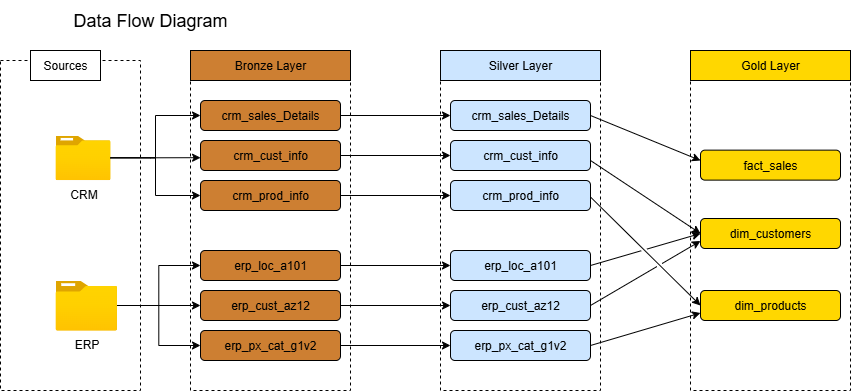

The diagram above was exported from draw.io. Its source (the exported page's mxGraphModel, read from the mxfile embedded in the PNG):
<mxGraphModel dx="872" dy="547" grid="1" gridSize="10" guides="1" tooltips="1" connect="1" arrows="1" fold="1" page="1" pageScale="1" pageWidth="827" pageHeight="1169" math="0" shadow="0">
  <root>
    <mxCell id="0" />
    <mxCell id="1" parent="0" />
    <mxCell id="hvlrpHrIUfns3Sgdjbjl-1" value="" style="rounded=0;whiteSpace=wrap;html=1;fillColor=none;dashed=1;" parent="1" vertex="1">
      <mxGeometry x="10" y="70" width="140" height="330" as="geometry" />
    </mxCell>
    <mxCell id="hvlrpHrIUfns3Sgdjbjl-2" value="Sources" style="rounded=0;whiteSpace=wrap;html=1;" parent="1" vertex="1">
      <mxGeometry x="40" y="60" width="70" height="30" as="geometry" />
    </mxCell>
    <mxCell id="hvlrpHrIUfns3Sgdjbjl-26" style="edgeStyle=orthogonalEdgeStyle;rounded=0;orthogonalLoop=1;jettySize=auto;html=1;" parent="1" source="hvlrpHrIUfns3Sgdjbjl-4" target="hvlrpHrIUfns3Sgdjbjl-24" edge="1">
      <mxGeometry relative="1" as="geometry" />
    </mxCell>
    <mxCell id="hvlrpHrIUfns3Sgdjbjl-4" value="ERP" style="image;aspect=fixed;html=1;points=[];align=center;fontSize=12;image=img/lib/azure2/general/Folder_Blank.svg;" parent="1" vertex="1">
      <mxGeometry x="65" y="290" width="61.61" height="50" as="geometry" />
    </mxCell>
    <mxCell id="hvlrpHrIUfns3Sgdjbjl-8" value="" style="rounded=0;whiteSpace=wrap;html=1;fillColor=none;dashed=1;glass=0;" parent="1" vertex="1">
      <mxGeometry x="200" y="90" width="160" height="310" as="geometry" />
    </mxCell>
    <mxCell id="hvlrpHrIUfns3Sgdjbjl-9" value="Bronze Layer" style="rounded=0;whiteSpace=wrap;html=1;fillColor=#CD7F32;" parent="1" vertex="1">
      <mxGeometry x="200" y="60" width="160" height="30" as="geometry" />
    </mxCell>
    <mxCell id="fZbkUgOze3rGB3of5hN3-16" style="edgeStyle=orthogonalEdgeStyle;rounded=0;orthogonalLoop=1;jettySize=auto;html=1;" parent="1" source="hvlrpHrIUfns3Sgdjbjl-10" target="fZbkUgOze3rGB3of5hN3-10" edge="1">
      <mxGeometry relative="1" as="geometry" />
    </mxCell>
    <mxCell id="hvlrpHrIUfns3Sgdjbjl-10" value="crm_sales_Details" style="rounded=1;whiteSpace=wrap;html=1;fillColor=#CD7F32;" parent="1" vertex="1">
      <mxGeometry x="210" y="110" width="140" height="30" as="geometry" />
    </mxCell>
    <mxCell id="fZbkUgOze3rGB3of5hN3-17" style="edgeStyle=orthogonalEdgeStyle;rounded=0;orthogonalLoop=1;jettySize=auto;html=1;" parent="1" source="hvlrpHrIUfns3Sgdjbjl-11" target="fZbkUgOze3rGB3of5hN3-11" edge="1">
      <mxGeometry relative="1" as="geometry" />
    </mxCell>
    <mxCell id="hvlrpHrIUfns3Sgdjbjl-11" value="crm_cust_info" style="rounded=1;whiteSpace=wrap;html=1;fillColor=#CD7F32;" parent="1" vertex="1">
      <mxGeometry x="210" y="150" width="140" height="30" as="geometry" />
    </mxCell>
    <mxCell id="fZbkUgOze3rGB3of5hN3-18" style="edgeStyle=orthogonalEdgeStyle;rounded=0;orthogonalLoop=1;jettySize=auto;html=1;entryX=0;entryY=0.5;entryDx=0;entryDy=0;" parent="1" source="hvlrpHrIUfns3Sgdjbjl-12" target="fZbkUgOze3rGB3of5hN3-12" edge="1">
      <mxGeometry relative="1" as="geometry" />
    </mxCell>
    <mxCell id="hvlrpHrIUfns3Sgdjbjl-12" value="crm_prod_info" style="rounded=1;whiteSpace=wrap;html=1;fillColor=#CD7F32;" parent="1" vertex="1">
      <mxGeometry x="210" y="190" width="140" height="30" as="geometry" />
    </mxCell>
    <mxCell id="fZbkUgOze3rGB3of5hN3-19" style="edgeStyle=orthogonalEdgeStyle;rounded=0;orthogonalLoop=1;jettySize=auto;html=1;entryX=0;entryY=0.5;entryDx=0;entryDy=0;" parent="1" source="hvlrpHrIUfns3Sgdjbjl-13" target="fZbkUgOze3rGB3of5hN3-13" edge="1">
      <mxGeometry relative="1" as="geometry" />
    </mxCell>
    <mxCell id="hvlrpHrIUfns3Sgdjbjl-13" value="erp_loc_a101" style="rounded=1;whiteSpace=wrap;html=1;fillColor=#CD7F32;" parent="1" vertex="1">
      <mxGeometry x="210" y="260" width="140" height="30" as="geometry" />
    </mxCell>
    <mxCell id="hvlrpHrIUfns3Sgdjbjl-3" value="CRM" style="image;aspect=fixed;html=1;points=[];align=center;fontSize=12;image=img/lib/azure2/general/Folder_Blank.svg;" parent="1" vertex="1">
      <mxGeometry x="65" y="145" width="55" height="44.63" as="geometry" />
    </mxCell>
    <mxCell id="hvlrpHrIUfns3Sgdjbjl-21" style="edgeStyle=orthogonalEdgeStyle;rounded=0;orthogonalLoop=1;jettySize=auto;html=1;entryX=0;entryY=0.5;entryDx=0;entryDy=0;" parent="1" source="hvlrpHrIUfns3Sgdjbjl-3" target="hvlrpHrIUfns3Sgdjbjl-10" edge="1">
      <mxGeometry relative="1" as="geometry" />
    </mxCell>
    <mxCell id="hvlrpHrIUfns3Sgdjbjl-22" style="edgeStyle=orthogonalEdgeStyle;rounded=0;orthogonalLoop=1;jettySize=auto;html=1;entryX=0;entryY=0.5;entryDx=0;entryDy=0;" parent="1" source="hvlrpHrIUfns3Sgdjbjl-3" target="hvlrpHrIUfns3Sgdjbjl-12" edge="1">
      <mxGeometry relative="1" as="geometry" />
    </mxCell>
    <mxCell id="hvlrpHrIUfns3Sgdjbjl-23" style="edgeStyle=orthogonalEdgeStyle;rounded=0;orthogonalLoop=1;jettySize=auto;html=1;entryX=0.063;entryY=0.249;entryDx=0;entryDy=0;entryPerimeter=0;" parent="1" source="hvlrpHrIUfns3Sgdjbjl-3" target="hvlrpHrIUfns3Sgdjbjl-8" edge="1">
      <mxGeometry relative="1" as="geometry" />
    </mxCell>
    <mxCell id="fZbkUgOze3rGB3of5hN3-20" style="edgeStyle=orthogonalEdgeStyle;rounded=0;orthogonalLoop=1;jettySize=auto;html=1;entryX=0;entryY=0.5;entryDx=0;entryDy=0;" parent="1" source="hvlrpHrIUfns3Sgdjbjl-24" target="fZbkUgOze3rGB3of5hN3-14" edge="1">
      <mxGeometry relative="1" as="geometry" />
    </mxCell>
    <mxCell id="hvlrpHrIUfns3Sgdjbjl-24" value="erp_cust_az12" style="rounded=1;whiteSpace=wrap;html=1;fillColor=#CD7F32;" parent="1" vertex="1">
      <mxGeometry x="210" y="300" width="140" height="30" as="geometry" />
    </mxCell>
    <mxCell id="fZbkUgOze3rGB3of5hN3-23" style="edgeStyle=orthogonalEdgeStyle;rounded=0;orthogonalLoop=1;jettySize=auto;html=1;entryX=0;entryY=0.5;entryDx=0;entryDy=0;" parent="1" source="hvlrpHrIUfns3Sgdjbjl-25" target="fZbkUgOze3rGB3of5hN3-15" edge="1">
      <mxGeometry relative="1" as="geometry" />
    </mxCell>
    <mxCell id="hvlrpHrIUfns3Sgdjbjl-25" value="erp_px_cat_g1v2" style="rounded=1;whiteSpace=wrap;html=1;fillColor=#CD7F32;" parent="1" vertex="1">
      <mxGeometry x="210" y="340" width="140" height="30" as="geometry" />
    </mxCell>
    <mxCell id="hvlrpHrIUfns3Sgdjbjl-27" style="edgeStyle=orthogonalEdgeStyle;rounded=0;orthogonalLoop=1;jettySize=auto;html=1;entryX=0;entryY=0.5;entryDx=0;entryDy=0;" parent="1" source="hvlrpHrIUfns3Sgdjbjl-4" target="hvlrpHrIUfns3Sgdjbjl-13" edge="1">
      <mxGeometry relative="1" as="geometry" />
    </mxCell>
    <mxCell id="hvlrpHrIUfns3Sgdjbjl-28" style="edgeStyle=orthogonalEdgeStyle;rounded=0;orthogonalLoop=1;jettySize=auto;html=1;entryX=0;entryY=0.5;entryDx=0;entryDy=0;" parent="1" source="hvlrpHrIUfns3Sgdjbjl-4" target="hvlrpHrIUfns3Sgdjbjl-25" edge="1">
      <mxGeometry relative="1" as="geometry" />
    </mxCell>
    <mxCell id="fZbkUgOze3rGB3of5hN3-8" value="" style="rounded=0;whiteSpace=wrap;html=1;fillColor=none;dashed=1;glass=0;" parent="1" vertex="1">
      <mxGeometry x="450" y="90" width="160" height="310" as="geometry" />
    </mxCell>
    <mxCell id="fZbkUgOze3rGB3of5hN3-9" value="Silver Layer" style="rounded=0;whiteSpace=wrap;html=1;fillColor=light-dark(#CCE5FF,#CCE5FF);fontColor=#000000;" parent="1" vertex="1">
      <mxGeometry x="450" y="60" width="160" height="30" as="geometry" />
    </mxCell>
    <mxCell id="fZbkUgOze3rGB3of5hN3-10" value="crm_sales_Details" style="rounded=1;whiteSpace=wrap;html=1;fillColor=light-dark(#CCE5FF,#CCE5FF);fontColor=#000000;" parent="1" vertex="1">
      <mxGeometry x="460" y="110" width="140" height="30" as="geometry" />
    </mxCell>
    <mxCell id="fZbkUgOze3rGB3of5hN3-11" value="crm_cust_info" style="rounded=1;whiteSpace=wrap;html=1;fillColor=light-dark(#CCE5FF,#CCE5FF);fontColor=#000000;" parent="1" vertex="1">
      <mxGeometry x="460" y="150" width="140" height="30" as="geometry" />
    </mxCell>
    <mxCell id="fZbkUgOze3rGB3of5hN3-12" value="crm_prod_info" style="rounded=1;whiteSpace=wrap;html=1;fillColor=light-dark(#CCE5FF,#CCE5FF);fontColor=#000000;" parent="1" vertex="1">
      <mxGeometry x="460" y="190" width="140" height="30" as="geometry" />
    </mxCell>
    <mxCell id="fZbkUgOze3rGB3of5hN3-13" value="erp_loc_a101" style="rounded=1;whiteSpace=wrap;html=1;fillColor=light-dark(#CCE5FF,#CCE5FF);fontColor=#000000;" parent="1" vertex="1">
      <mxGeometry x="460" y="260" width="140" height="30" as="geometry" />
    </mxCell>
    <mxCell id="fZbkUgOze3rGB3of5hN3-14" value="erp_cust_az12" style="rounded=1;whiteSpace=wrap;html=1;fillColor=light-dark(#CCE5FF,#CCE5FF);fontColor=#000000;" parent="1" vertex="1">
      <mxGeometry x="460" y="300" width="140" height="30" as="geometry" />
    </mxCell>
    <mxCell id="fZbkUgOze3rGB3of5hN3-15" value="erp_px_cat_g1v2" style="rounded=1;whiteSpace=wrap;html=1;fillColor=light-dark(#CCE5FF,#CCE5FF);fontColor=#000000;" parent="1" vertex="1">
      <mxGeometry x="460" y="340" width="140" height="30" as="geometry" />
    </mxCell>
    <mxCell id="fZbkUgOze3rGB3of5hN3-24" value="&lt;font style=&quot;font-size: 18px;&quot;&gt;Data Flow Diagram&lt;/font&gt;" style="text;html=1;align=center;verticalAlign=middle;whiteSpace=wrap;rounded=0;" parent="1" vertex="1">
      <mxGeometry x="20" y="10" width="280" height="40" as="geometry" />
    </mxCell>
    <mxCell id="Xn2Y3kmBaP2qxT338JJv-1" value="" style="rounded=0;whiteSpace=wrap;html=1;fillColor=none;dashed=1;glass=0;" parent="1" vertex="1">
      <mxGeometry x="700" y="90" width="160" height="310" as="geometry" />
    </mxCell>
    <mxCell id="Xn2Y3kmBaP2qxT338JJv-2" value="Gold Layer" style="rounded=0;whiteSpace=wrap;html=1;fillColor=light-dark(#FFD700,#FFD700);fontColor=#000000;" parent="1" vertex="1">
      <mxGeometry x="700" y="60" width="160" height="30" as="geometry" />
    </mxCell>
    <mxCell id="Xn2Y3kmBaP2qxT338JJv-3" value="fact_sales" style="rounded=1;whiteSpace=wrap;html=1;fillColor=light-dark(#FFD700,#FFD700);fontColor=#000000;" parent="1" vertex="1">
      <mxGeometry x="710" y="159.63" width="140" height="30" as="geometry" />
    </mxCell>
    <mxCell id="Xn2Y3kmBaP2qxT338JJv-4" value="dim_customers" style="rounded=1;whiteSpace=wrap;html=1;fillColor=light-dark(#FFD700,#FFD700);fontColor=#000000;" parent="1" vertex="1">
      <mxGeometry x="710" y="228" width="140" height="30" as="geometry" />
    </mxCell>
    <mxCell id="Xn2Y3kmBaP2qxT338JJv-5" value="dim_products" style="rounded=1;whiteSpace=wrap;html=1;fillColor=light-dark(#FFD700,#FFD700);fontColor=#000000;" parent="1" vertex="1">
      <mxGeometry x="710" y="300" width="140" height="30" as="geometry" />
    </mxCell>
    <mxCell id="Xn2Y3kmBaP2qxT338JJv-12" value="" style="endArrow=classic;html=1;rounded=0;exitX=1;exitY=0.5;exitDx=0;exitDy=0;" parent="1" source="fZbkUgOze3rGB3of5hN3-10" edge="1">
      <mxGeometry width="50" height="50" relative="1" as="geometry">
        <mxPoint x="660" y="220" as="sourcePoint" />
        <mxPoint x="710" y="170" as="targetPoint" />
      </mxGeometry>
    </mxCell>
    <mxCell id="Xn2Y3kmBaP2qxT338JJv-13" value="" style="endArrow=classic;html=1;rounded=0;exitX=1;exitY=0.5;exitDx=0;exitDy=0;entryX=0;entryY=0.5;entryDx=0;entryDy=0;" parent="1" target="Xn2Y3kmBaP2qxT338JJv-4" edge="1">
      <mxGeometry width="50" height="50" relative="1" as="geometry">
        <mxPoint x="600" y="170" as="sourcePoint" />
        <mxPoint x="710" y="215" as="targetPoint" />
      </mxGeometry>
    </mxCell>
    <mxCell id="Xn2Y3kmBaP2qxT338JJv-14" value="" style="endArrow=classic;html=1;rounded=0;exitX=1;exitY=0.5;exitDx=0;exitDy=0;entryX=0;entryY=0.5;entryDx=0;entryDy=0;jumpStyle=gap;jumpSize=6;" parent="1" target="Xn2Y3kmBaP2qxT338JJv-5" edge="1">
      <mxGeometry width="50" height="50" relative="1" as="geometry">
        <mxPoint x="600" y="206.5" as="sourcePoint" />
        <mxPoint x="710" y="279.5" as="targetPoint" />
      </mxGeometry>
    </mxCell>
    <mxCell id="Xn2Y3kmBaP2qxT338JJv-15" value="" style="endArrow=classic;html=1;rounded=0;exitX=1;exitY=0.5;exitDx=0;exitDy=0;entryX=0;entryY=0.75;entryDx=0;entryDy=0;jumpStyle=gap;jumpSize=6;" parent="1" source="fZbkUgOze3rGB3of5hN3-15" target="Xn2Y3kmBaP2qxT338JJv-5" edge="1">
      <mxGeometry width="50" height="50" relative="1" as="geometry">
        <mxPoint x="640" y="300" as="sourcePoint" />
        <mxPoint x="750" y="408.5" as="targetPoint" />
      </mxGeometry>
    </mxCell>
    <mxCell id="Xn2Y3kmBaP2qxT338JJv-16" value="" style="endArrow=classic;html=1;rounded=0;exitX=1;exitY=0.5;exitDx=0;exitDy=0;entryX=0;entryY=0.75;entryDx=0;entryDy=0;jumpStyle=gap;jumpSize=6;" parent="1" source="fZbkUgOze3rGB3of5hN3-14" target="Xn2Y3kmBaP2qxT338JJv-4" edge="1">
      <mxGeometry width="50" height="50" relative="1" as="geometry">
        <mxPoint x="630" y="300" as="sourcePoint" />
        <mxPoint x="740" y="408.5" as="targetPoint" />
      </mxGeometry>
    </mxCell>
    <mxCell id="Xn2Y3kmBaP2qxT338JJv-17" value="" style="endArrow=classic;html=1;rounded=0;exitX=1;exitY=0.5;exitDx=0;exitDy=0;entryX=0;entryY=0.5;entryDx=0;entryDy=0;jumpStyle=gap;jumpSize=6;" parent="1" source="fZbkUgOze3rGB3of5hN3-13" target="Xn2Y3kmBaP2qxT338JJv-4" edge="1">
      <mxGeometry width="50" height="50" relative="1" as="geometry">
        <mxPoint x="640" y="300" as="sourcePoint" />
        <mxPoint x="750" y="408.5" as="targetPoint" />
      </mxGeometry>
    </mxCell>
  </root>
</mxGraphModel>